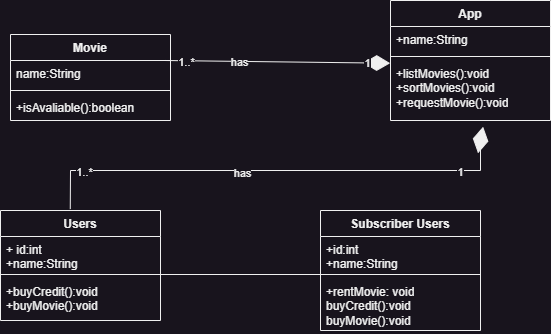

The diagram above was exported from draw.io. Its source (the exported page's mxGraphModel, read from the mxfile embedded in the PNG):
<mxGraphModel dx="1035" dy="532" grid="1" gridSize="10" guides="1" tooltips="1" connect="1" arrows="1" fold="1" page="1" pageScale="1" pageWidth="4681" pageHeight="3300" math="0" shadow="0">
  <root>
    <mxCell id="0" />
    <mxCell id="1" parent="0" />
    <mxCell id="O167wb-vtLkl1W4dboKG-1" value="App" style="swimlane;fontStyle=1;align=center;verticalAlign=top;childLayout=stackLayout;horizontal=1;startSize=26;horizontalStack=0;resizeParent=1;resizeParentMax=0;resizeLast=0;collapsible=1;marginBottom=0;whiteSpace=wrap;html=1;" vertex="1" parent="1">
      <mxGeometry x="430" y="150" width="160" height="120" as="geometry" />
    </mxCell>
    <mxCell id="O167wb-vtLkl1W4dboKG-2" value="+name:String" style="text;strokeColor=none;fillColor=none;align=left;verticalAlign=top;spacingLeft=4;spacingRight=4;overflow=hidden;rotatable=0;points=[[0,0.5],[1,0.5]];portConstraint=eastwest;whiteSpace=wrap;html=1;" vertex="1" parent="O167wb-vtLkl1W4dboKG-1">
      <mxGeometry y="26" width="160" height="26" as="geometry" />
    </mxCell>
    <mxCell id="O167wb-vtLkl1W4dboKG-3" value="" style="line;strokeWidth=1;fillColor=none;align=left;verticalAlign=middle;spacingTop=-1;spacingLeft=3;spacingRight=3;rotatable=0;labelPosition=right;points=[];portConstraint=eastwest;strokeColor=inherit;" vertex="1" parent="O167wb-vtLkl1W4dboKG-1">
      <mxGeometry y="52" width="160" height="8" as="geometry" />
    </mxCell>
    <mxCell id="O167wb-vtLkl1W4dboKG-4" value="+listMovies():void&lt;br&gt;+sortMovies():void&lt;br&gt;+requestMovie():void" style="text;strokeColor=none;fillColor=none;align=left;verticalAlign=top;spacingLeft=4;spacingRight=4;overflow=hidden;rotatable=0;points=[[0,0.5],[1,0.5]];portConstraint=eastwest;whiteSpace=wrap;html=1;" vertex="1" parent="O167wb-vtLkl1W4dboKG-1">
      <mxGeometry y="60" width="160" height="60" as="geometry" />
    </mxCell>
    <mxCell id="O167wb-vtLkl1W4dboKG-5" value="Users" style="swimlane;fontStyle=1;align=center;verticalAlign=top;childLayout=stackLayout;horizontal=1;startSize=26;horizontalStack=0;resizeParent=1;resizeParentMax=0;resizeLast=0;collapsible=1;marginBottom=0;whiteSpace=wrap;html=1;" vertex="1" parent="1">
      <mxGeometry x="40" y="360" width="160" height="110" as="geometry" />
    </mxCell>
    <mxCell id="O167wb-vtLkl1W4dboKG-6" value="+ id:int&lt;br&gt;+name:String" style="text;strokeColor=none;fillColor=none;align=left;verticalAlign=top;spacingLeft=4;spacingRight=4;overflow=hidden;rotatable=0;points=[[0,0.5],[1,0.5]];portConstraint=eastwest;whiteSpace=wrap;html=1;" vertex="1" parent="O167wb-vtLkl1W4dboKG-5">
      <mxGeometry y="26" width="160" height="34" as="geometry" />
    </mxCell>
    <mxCell id="O167wb-vtLkl1W4dboKG-7" value="" style="line;strokeWidth=1;fillColor=none;align=left;verticalAlign=middle;spacingTop=-1;spacingLeft=3;spacingRight=3;rotatable=0;labelPosition=right;points=[];portConstraint=eastwest;strokeColor=inherit;" vertex="1" parent="O167wb-vtLkl1W4dboKG-5">
      <mxGeometry y="60" width="160" height="8" as="geometry" />
    </mxCell>
    <mxCell id="O167wb-vtLkl1W4dboKG-8" value="+buyCredit():void&lt;br&gt;+buyMovie():void" style="text;strokeColor=none;fillColor=none;align=left;verticalAlign=top;spacingLeft=4;spacingRight=4;overflow=hidden;rotatable=0;points=[[0,0.5],[1,0.5]];portConstraint=eastwest;whiteSpace=wrap;html=1;" vertex="1" parent="O167wb-vtLkl1W4dboKG-5">
      <mxGeometry y="68" width="160" height="42" as="geometry" />
    </mxCell>
    <mxCell id="O167wb-vtLkl1W4dboKG-9" value="Subscriber Users" style="swimlane;fontStyle=1;align=center;verticalAlign=top;childLayout=stackLayout;horizontal=1;startSize=26;horizontalStack=0;resizeParent=1;resizeParentMax=0;resizeLast=0;collapsible=1;marginBottom=0;whiteSpace=wrap;html=1;" vertex="1" parent="1">
      <mxGeometry x="360" y="360" width="160" height="120" as="geometry" />
    </mxCell>
    <mxCell id="O167wb-vtLkl1W4dboKG-10" value="+id:int&lt;br&gt;+name:String" style="text;strokeColor=none;fillColor=none;align=left;verticalAlign=top;spacingLeft=4;spacingRight=4;overflow=hidden;rotatable=0;points=[[0,0.5],[1,0.5]];portConstraint=eastwest;whiteSpace=wrap;html=1;" vertex="1" parent="O167wb-vtLkl1W4dboKG-9">
      <mxGeometry y="26" width="160" height="34" as="geometry" />
    </mxCell>
    <mxCell id="O167wb-vtLkl1W4dboKG-11" value="" style="line;strokeWidth=1;fillColor=none;align=left;verticalAlign=middle;spacingTop=-1;spacingLeft=3;spacingRight=3;rotatable=0;labelPosition=right;points=[];portConstraint=eastwest;strokeColor=inherit;" vertex="1" parent="O167wb-vtLkl1W4dboKG-9">
      <mxGeometry y="60" width="160" height="8" as="geometry" />
    </mxCell>
    <mxCell id="O167wb-vtLkl1W4dboKG-12" value="+rentMovie: void&lt;br&gt;buyCredit():void&lt;br&gt;buyMovie():void" style="text;strokeColor=none;fillColor=none;align=left;verticalAlign=top;spacingLeft=4;spacingRight=4;overflow=hidden;rotatable=0;points=[[0,0.5],[1,0.5]];portConstraint=eastwest;whiteSpace=wrap;html=1;" vertex="1" parent="O167wb-vtLkl1W4dboKG-9">
      <mxGeometry y="68" width="160" height="52" as="geometry" />
    </mxCell>
    <mxCell id="O167wb-vtLkl1W4dboKG-14" value="" style="line;strokeWidth=1;fillColor=none;align=left;verticalAlign=middle;spacingTop=-1;spacingLeft=3;spacingRight=3;rotatable=0;labelPosition=right;points=[];portConstraint=eastwest;strokeColor=inherit;" vertex="1" parent="1">
      <mxGeometry x="200" y="420" width="170" height="8" as="geometry" />
    </mxCell>
    <mxCell id="O167wb-vtLkl1W4dboKG-15" value="Movie" style="swimlane;fontStyle=1;align=center;verticalAlign=top;childLayout=stackLayout;horizontal=1;startSize=26;horizontalStack=0;resizeParent=1;resizeParentMax=0;resizeLast=0;collapsible=1;marginBottom=0;whiteSpace=wrap;html=1;" vertex="1" parent="1">
      <mxGeometry x="50" y="184" width="160" height="86" as="geometry" />
    </mxCell>
    <mxCell id="O167wb-vtLkl1W4dboKG-16" value="name:String" style="text;strokeColor=none;fillColor=none;align=left;verticalAlign=top;spacingLeft=4;spacingRight=4;overflow=hidden;rotatable=0;points=[[0,0.5],[1,0.5]];portConstraint=eastwest;whiteSpace=wrap;html=1;" vertex="1" parent="O167wb-vtLkl1W4dboKG-15">
      <mxGeometry y="26" width="160" height="26" as="geometry" />
    </mxCell>
    <mxCell id="O167wb-vtLkl1W4dboKG-17" value="" style="line;strokeWidth=1;fillColor=none;align=left;verticalAlign=middle;spacingTop=-1;spacingLeft=3;spacingRight=3;rotatable=0;labelPosition=right;points=[];portConstraint=eastwest;strokeColor=inherit;" vertex="1" parent="O167wb-vtLkl1W4dboKG-15">
      <mxGeometry y="52" width="160" height="8" as="geometry" />
    </mxCell>
    <mxCell id="O167wb-vtLkl1W4dboKG-18" value="+isAvaliable():boolean" style="text;strokeColor=none;fillColor=none;align=left;verticalAlign=top;spacingLeft=4;spacingRight=4;overflow=hidden;rotatable=0;points=[[0,0.5],[1,0.5]];portConstraint=eastwest;whiteSpace=wrap;html=1;" vertex="1" parent="O167wb-vtLkl1W4dboKG-15">
      <mxGeometry y="60" width="160" height="26" as="geometry" />
    </mxCell>
    <mxCell id="O167wb-vtLkl1W4dboKG-19" value="" style="endArrow=diamondThin;endFill=1;endSize=24;html=1;rounded=0;entryX=-0.002;entryY=0.045;entryDx=0;entryDy=0;entryPerimeter=0;" edge="1" parent="1" target="O167wb-vtLkl1W4dboKG-4">
      <mxGeometry width="160" relative="1" as="geometry">
        <mxPoint x="205" y="210" as="sourcePoint" />
        <mxPoint x="365" y="210" as="targetPoint" />
      </mxGeometry>
    </mxCell>
    <mxCell id="O167wb-vtLkl1W4dboKG-20" value="1" style="edgeLabel;html=1;align=center;verticalAlign=middle;resizable=0;points=[];" vertex="1" connectable="0" parent="O167wb-vtLkl1W4dboKG-19">
      <mxGeometry x="0.7908" relative="1" as="geometry">
        <mxPoint as="offset" />
      </mxGeometry>
    </mxCell>
    <mxCell id="O167wb-vtLkl1W4dboKG-24" value="1..*" style="edgeLabel;html=1;align=center;verticalAlign=middle;resizable=0;points=[];" vertex="1" connectable="0" parent="O167wb-vtLkl1W4dboKG-19">
      <mxGeometry x="-0.8218" y="-1" relative="1" as="geometry">
        <mxPoint as="offset" />
      </mxGeometry>
    </mxCell>
    <mxCell id="O167wb-vtLkl1W4dboKG-25" value="has" style="edgeLabel;html=1;align=center;verticalAlign=middle;resizable=0;points=[];" vertex="1" connectable="0" parent="O167wb-vtLkl1W4dboKG-19">
      <mxGeometry x="-0.3506" y="-1" relative="1" as="geometry">
        <mxPoint as="offset" />
      </mxGeometry>
    </mxCell>
    <mxCell id="O167wb-vtLkl1W4dboKG-26" value="" style="endArrow=diamondThin;endFill=1;endSize=24;html=1;rounded=0;entryX=0.579;entryY=1.104;entryDx=0;entryDy=0;entryPerimeter=0;exitX=0.436;exitY=-0.013;exitDx=0;exitDy=0;exitPerimeter=0;" edge="1" parent="1" source="O167wb-vtLkl1W4dboKG-5" target="O167wb-vtLkl1W4dboKG-4">
      <mxGeometry width="160" relative="1" as="geometry">
        <mxPoint x="110" y="350" as="sourcePoint" />
        <mxPoint x="380" y="320" as="targetPoint" />
        <Array as="points">
          <mxPoint x="110" y="320" />
          <mxPoint x="520" y="320" />
          <mxPoint x="520" y="290" />
        </Array>
      </mxGeometry>
    </mxCell>
    <mxCell id="O167wb-vtLkl1W4dboKG-27" value="has" style="edgeLabel;html=1;align=center;verticalAlign=middle;resizable=0;points=[];" vertex="1" connectable="0" parent="O167wb-vtLkl1W4dboKG-26">
      <mxGeometry x="-0.1444" y="-2" relative="1" as="geometry">
        <mxPoint x="-1" as="offset" />
      </mxGeometry>
    </mxCell>
    <mxCell id="O167wb-vtLkl1W4dboKG-28" value="1..*" style="edgeLabel;html=1;align=center;verticalAlign=middle;resizable=0;points=[];" vertex="1" connectable="0" parent="O167wb-vtLkl1W4dboKG-26">
      <mxGeometry x="-0.7873" y="-1" relative="1" as="geometry">
        <mxPoint x="-1" as="offset" />
      </mxGeometry>
    </mxCell>
    <mxCell id="O167wb-vtLkl1W4dboKG-29" value="1" style="edgeLabel;html=1;align=center;verticalAlign=middle;resizable=0;points=[];" vertex="1" connectable="0" parent="O167wb-vtLkl1W4dboKG-26">
      <mxGeometry x="0.7413" y="-1" relative="1" as="geometry">
        <mxPoint x="-1" as="offset" />
      </mxGeometry>
    </mxCell>
  </root>
</mxGraphModel>